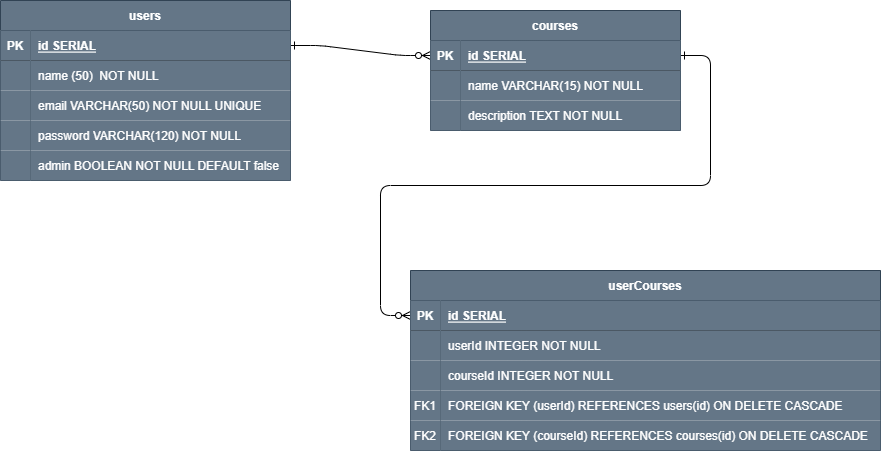

The diagram above was exported from draw.io. Its source (the exported page's mxGraphModel, read from the mxfile embedded in the PNG):
<mxGraphModel dx="1009" dy="542" grid="1" gridSize="10" guides="1" tooltips="1" connect="1" arrows="1" fold="1" page="1" pageScale="1" pageWidth="1200" pageHeight="1920" math="0" shadow="0" extFonts="Permanent Marker^https://fonts.googleapis.com/css?family=Permanent+Marker">
  <root>
    <mxCell id="0" />
    <mxCell id="1" parent="0" />
    <mxCell id="C-vyLk0tnHw3VtMMgP7b-1" value="" style="edgeStyle=entityRelationEdgeStyle;endArrow=ERzeroToMany;startArrow=ERone;endFill=1;startFill=0;exitX=1;exitY=0.5;exitDx=0;exitDy=0;entryX=0;entryY=0.5;entryDx=0;entryDy=0;" parent="1" source="C-vyLk0tnHw3VtMMgP7b-24" target="C-vyLk0tnHw3VtMMgP7b-3" edge="1">
      <mxGeometry width="100" height="100" relative="1" as="geometry">
        <mxPoint x="390" y="155" as="sourcePoint" />
        <mxPoint x="520" y="150" as="targetPoint" />
      </mxGeometry>
    </mxCell>
    <mxCell id="C-vyLk0tnHw3VtMMgP7b-12" value="" style="edgeStyle=entityRelationEdgeStyle;endArrow=ERzeroToMany;startArrow=ERone;endFill=1;startFill=0;exitX=1;exitY=0.5;exitDx=0;exitDy=0;" parent="1" source="C-vyLk0tnHw3VtMMgP7b-3" edge="1">
      <mxGeometry width="100" height="100" relative="1" as="geometry">
        <mxPoint x="780" y="150" as="sourcePoint" />
        <mxPoint x="450" y="345" as="targetPoint" />
      </mxGeometry>
    </mxCell>
    <mxCell id="C-vyLk0tnHw3VtMMgP7b-2" value="courses" style="shape=table;startSize=30;container=1;collapsible=1;childLayout=tableLayout;fixedRows=1;rowLines=0;fontStyle=1;align=center;resizeLast=1;fillColor=#647687;fontColor=#ffffff;strokeColor=#314354;" parent="1" vertex="1">
      <mxGeometry x="470" y="40" width="250" height="120" as="geometry" />
    </mxCell>
    <mxCell id="C-vyLk0tnHw3VtMMgP7b-3" value="" style="shape=partialRectangle;collapsible=0;dropTarget=0;pointerEvents=0;fillColor=none;points=[[0,0.5],[1,0.5]];portConstraint=eastwest;top=0;left=0;right=0;bottom=1;" parent="C-vyLk0tnHw3VtMMgP7b-2" vertex="1">
      <mxGeometry y="30" width="250" height="30" as="geometry" />
    </mxCell>
    <mxCell id="C-vyLk0tnHw3VtMMgP7b-4" value="PK" style="shape=partialRectangle;overflow=hidden;connectable=0;fillColor=#647687;top=0;left=0;bottom=0;right=0;fontStyle=1;fontColor=#ffffff;strokeColor=#314354;" parent="C-vyLk0tnHw3VtMMgP7b-3" vertex="1">
      <mxGeometry width="30" height="30" as="geometry">
        <mxRectangle width="30" height="30" as="alternateBounds" />
      </mxGeometry>
    </mxCell>
    <mxCell id="C-vyLk0tnHw3VtMMgP7b-5" value="id SERIAL" style="shape=partialRectangle;overflow=hidden;connectable=0;fillColor=#647687;top=0;left=0;bottom=0;right=0;align=left;spacingLeft=6;fontStyle=5;fontColor=#ffffff;strokeColor=#314354;" parent="C-vyLk0tnHw3VtMMgP7b-3" vertex="1">
      <mxGeometry x="30" width="220" height="30" as="geometry">
        <mxRectangle width="220" height="30" as="alternateBounds" />
      </mxGeometry>
    </mxCell>
    <mxCell id="C-vyLk0tnHw3VtMMgP7b-6" value="" style="shape=partialRectangle;collapsible=0;dropTarget=0;pointerEvents=0;fillColor=none;points=[[0,0.5],[1,0.5]];portConstraint=eastwest;top=0;left=0;right=0;bottom=0;" parent="C-vyLk0tnHw3VtMMgP7b-2" vertex="1">
      <mxGeometry y="60" width="250" height="30" as="geometry" />
    </mxCell>
    <mxCell id="C-vyLk0tnHw3VtMMgP7b-7" value="" style="shape=partialRectangle;overflow=hidden;connectable=0;fillColor=#647687;top=0;left=0;bottom=0;right=0;fontColor=#ffffff;strokeColor=#314354;" parent="C-vyLk0tnHw3VtMMgP7b-6" vertex="1">
      <mxGeometry width="30" height="30" as="geometry">
        <mxRectangle width="30" height="30" as="alternateBounds" />
      </mxGeometry>
    </mxCell>
    <mxCell id="C-vyLk0tnHw3VtMMgP7b-8" value="name VARCHAR(15) NOT NULL" style="shape=partialRectangle;overflow=hidden;connectable=0;fillColor=#647687;top=0;left=0;bottom=0;right=0;align=left;spacingLeft=6;fontColor=#ffffff;strokeColor=#314354;" parent="C-vyLk0tnHw3VtMMgP7b-6" vertex="1">
      <mxGeometry x="30" width="220" height="30" as="geometry">
        <mxRectangle width="220" height="30" as="alternateBounds" />
      </mxGeometry>
    </mxCell>
    <mxCell id="C-vyLk0tnHw3VtMMgP7b-9" value="" style="shape=partialRectangle;collapsible=0;dropTarget=0;pointerEvents=0;fillColor=none;points=[[0,0.5],[1,0.5]];portConstraint=eastwest;top=0;left=0;right=0;bottom=0;" parent="C-vyLk0tnHw3VtMMgP7b-2" vertex="1">
      <mxGeometry y="90" width="250" height="30" as="geometry" />
    </mxCell>
    <mxCell id="C-vyLk0tnHw3VtMMgP7b-10" value="" style="shape=partialRectangle;overflow=hidden;connectable=0;fillColor=#647687;top=0;left=0;bottom=0;right=0;fontColor=#ffffff;strokeColor=#314354;" parent="C-vyLk0tnHw3VtMMgP7b-9" vertex="1">
      <mxGeometry width="30" height="30" as="geometry">
        <mxRectangle width="30" height="30" as="alternateBounds" />
      </mxGeometry>
    </mxCell>
    <mxCell id="C-vyLk0tnHw3VtMMgP7b-11" value="description TEXT NOT NULL" style="shape=partialRectangle;overflow=hidden;connectable=0;fillColor=#647687;top=0;left=0;bottom=0;right=0;align=left;spacingLeft=6;fontColor=#ffffff;strokeColor=#314354;" parent="C-vyLk0tnHw3VtMMgP7b-9" vertex="1">
      <mxGeometry x="30" width="220" height="30" as="geometry">
        <mxRectangle width="220" height="30" as="alternateBounds" />
      </mxGeometry>
    </mxCell>
    <mxCell id="C-vyLk0tnHw3VtMMgP7b-13" value="userCourses" style="shape=table;startSize=30;container=1;collapsible=1;childLayout=tableLayout;fixedRows=1;rowLines=0;fontStyle=1;align=center;resizeLast=1;fillColor=#647687;fontColor=#ffffff;strokeColor=#314354;" parent="1" vertex="1">
      <mxGeometry x="450" y="300" width="470" height="180" as="geometry" />
    </mxCell>
    <mxCell id="C-vyLk0tnHw3VtMMgP7b-14" value="" style="shape=partialRectangle;collapsible=0;dropTarget=0;pointerEvents=0;fillColor=none;points=[[0,0.5],[1,0.5]];portConstraint=eastwest;top=0;left=0;right=0;bottom=1;" parent="C-vyLk0tnHw3VtMMgP7b-13" vertex="1">
      <mxGeometry y="30" width="470" height="30" as="geometry" />
    </mxCell>
    <mxCell id="C-vyLk0tnHw3VtMMgP7b-15" value="PK" style="shape=partialRectangle;overflow=hidden;connectable=0;fillColor=#647687;top=0;left=0;bottom=0;right=0;fontStyle=1;fontColor=#ffffff;strokeColor=#314354;" parent="C-vyLk0tnHw3VtMMgP7b-14" vertex="1">
      <mxGeometry width="30" height="30" as="geometry">
        <mxRectangle width="30" height="30" as="alternateBounds" />
      </mxGeometry>
    </mxCell>
    <mxCell id="C-vyLk0tnHw3VtMMgP7b-16" value="id SERIAL" style="shape=partialRectangle;overflow=hidden;connectable=0;fillColor=#647687;top=0;left=0;bottom=0;right=0;align=left;spacingLeft=6;fontStyle=5;fontColor=#ffffff;strokeColor=#314354;" parent="C-vyLk0tnHw3VtMMgP7b-14" vertex="1">
      <mxGeometry x="30" width="440" height="30" as="geometry">
        <mxRectangle width="440" height="30" as="alternateBounds" />
      </mxGeometry>
    </mxCell>
    <mxCell id="C-vyLk0tnHw3VtMMgP7b-17" value="" style="shape=partialRectangle;collapsible=0;dropTarget=0;pointerEvents=0;fillColor=none;points=[[0,0.5],[1,0.5]];portConstraint=eastwest;top=0;left=0;right=0;bottom=0;" parent="C-vyLk0tnHw3VtMMgP7b-13" vertex="1">
      <mxGeometry y="60" width="470" height="30" as="geometry" />
    </mxCell>
    <mxCell id="C-vyLk0tnHw3VtMMgP7b-18" value="" style="shape=partialRectangle;overflow=hidden;connectable=0;fillColor=#647687;top=0;left=0;bottom=0;right=0;fontColor=#ffffff;strokeColor=#314354;" parent="C-vyLk0tnHw3VtMMgP7b-17" vertex="1">
      <mxGeometry width="30" height="30" as="geometry">
        <mxRectangle width="30" height="30" as="alternateBounds" />
      </mxGeometry>
    </mxCell>
    <mxCell id="C-vyLk0tnHw3VtMMgP7b-19" value="userId INTEGER NOT NULL" style="shape=partialRectangle;overflow=hidden;connectable=0;fillColor=#647687;top=0;left=0;bottom=0;right=0;align=left;spacingLeft=6;fontColor=#ffffff;strokeColor=#314354;" parent="C-vyLk0tnHw3VtMMgP7b-17" vertex="1">
      <mxGeometry x="30" width="440" height="30" as="geometry">
        <mxRectangle width="440" height="30" as="alternateBounds" />
      </mxGeometry>
    </mxCell>
    <mxCell id="C-vyLk0tnHw3VtMMgP7b-20" value="" style="shape=partialRectangle;collapsible=0;dropTarget=0;pointerEvents=0;fillColor=none;points=[[0,0.5],[1,0.5]];portConstraint=eastwest;top=0;left=0;right=0;bottom=0;" parent="C-vyLk0tnHw3VtMMgP7b-13" vertex="1">
      <mxGeometry y="90" width="470" height="30" as="geometry" />
    </mxCell>
    <mxCell id="C-vyLk0tnHw3VtMMgP7b-21" value="" style="shape=partialRectangle;overflow=hidden;connectable=0;fillColor=#647687;top=0;left=0;bottom=0;right=0;fontColor=#ffffff;strokeColor=#314354;" parent="C-vyLk0tnHw3VtMMgP7b-20" vertex="1">
      <mxGeometry width="30" height="30" as="geometry">
        <mxRectangle width="30" height="30" as="alternateBounds" />
      </mxGeometry>
    </mxCell>
    <mxCell id="C-vyLk0tnHw3VtMMgP7b-22" value="courseId INTEGER NOT NULL" style="shape=partialRectangle;overflow=hidden;connectable=0;fillColor=#647687;top=0;left=0;bottom=0;right=0;align=left;spacingLeft=6;fontColor=#ffffff;strokeColor=#314354;" parent="C-vyLk0tnHw3VtMMgP7b-20" vertex="1">
      <mxGeometry x="30" width="440" height="30" as="geometry">
        <mxRectangle width="440" height="30" as="alternateBounds" />
      </mxGeometry>
    </mxCell>
    <mxCell id="SpCfTzDTCDRqsBCZjeat-23" value="" style="shape=partialRectangle;collapsible=0;dropTarget=0;pointerEvents=0;fillColor=none;points=[[0,0.5],[1,0.5]];portConstraint=eastwest;top=0;left=0;right=0;bottom=0;" vertex="1" parent="C-vyLk0tnHw3VtMMgP7b-13">
      <mxGeometry y="120" width="470" height="30" as="geometry" />
    </mxCell>
    <mxCell id="SpCfTzDTCDRqsBCZjeat-24" value="" style="shape=partialRectangle;overflow=hidden;connectable=0;fillColor=none;top=0;left=0;bottom=0;right=0;" vertex="1" parent="SpCfTzDTCDRqsBCZjeat-23">
      <mxGeometry width="30" height="30" as="geometry">
        <mxRectangle width="30" height="30" as="alternateBounds" />
      </mxGeometry>
    </mxCell>
    <mxCell id="SpCfTzDTCDRqsBCZjeat-25" value="FOREIGN KEY (userId) REFERENCES users(id) ON DELETE CASCADE" style="shape=partialRectangle;overflow=hidden;connectable=0;fillColor=#647687;top=0;left=0;bottom=0;right=0;align=left;spacingLeft=6;fontColor=#ffffff;strokeColor=#314354;" vertex="1" parent="SpCfTzDTCDRqsBCZjeat-23">
      <mxGeometry x="30" width="440" height="30" as="geometry">
        <mxRectangle width="440" height="30" as="alternateBounds" />
      </mxGeometry>
    </mxCell>
    <mxCell id="SpCfTzDTCDRqsBCZjeat-26" value="" style="shape=partialRectangle;collapsible=0;dropTarget=0;pointerEvents=0;fillColor=none;points=[[0,0.5],[1,0.5]];portConstraint=eastwest;top=0;left=0;right=0;bottom=0;" vertex="1" parent="C-vyLk0tnHw3VtMMgP7b-13">
      <mxGeometry y="150" width="470" height="30" as="geometry" />
    </mxCell>
    <mxCell id="SpCfTzDTCDRqsBCZjeat-27" value="" style="shape=partialRectangle;overflow=hidden;connectable=0;fillColor=none;top=0;left=0;bottom=0;right=0;" vertex="1" parent="SpCfTzDTCDRqsBCZjeat-26">
      <mxGeometry width="30" height="30" as="geometry">
        <mxRectangle width="30" height="30" as="alternateBounds" />
      </mxGeometry>
    </mxCell>
    <mxCell id="SpCfTzDTCDRqsBCZjeat-28" value="FOREIGN KEY (courseId) REFERENCES courses(id) ON DELETE CASCADE" style="shape=partialRectangle;overflow=hidden;connectable=0;fillColor=#647687;top=0;left=0;bottom=0;right=0;align=left;spacingLeft=6;fontColor=#ffffff;strokeColor=#314354;" vertex="1" parent="SpCfTzDTCDRqsBCZjeat-26">
      <mxGeometry x="30" width="440" height="30" as="geometry">
        <mxRectangle width="440" height="30" as="alternateBounds" />
      </mxGeometry>
    </mxCell>
    <mxCell id="SpCfTzDTCDRqsBCZjeat-48" value="FK1" style="shape=partialRectangle;overflow=hidden;connectable=0;fillColor=#647687;top=0;left=0;bottom=0;right=0;fontColor=#ffffff;strokeColor=#314354;" vertex="1" parent="1">
      <mxGeometry x="450" y="420" width="30" height="30" as="geometry">
        <mxRectangle width="30" height="30" as="alternateBounds" />
      </mxGeometry>
    </mxCell>
    <mxCell id="SpCfTzDTCDRqsBCZjeat-49" value="FK2" style="shape=partialRectangle;overflow=hidden;connectable=0;fillColor=#647687;top=0;left=0;bottom=0;right=0;fontColor=#ffffff;strokeColor=#314354;" vertex="1" parent="1">
      <mxGeometry x="450" y="450" width="30" height="30" as="geometry">
        <mxRectangle width="30" height="30" as="alternateBounds" />
      </mxGeometry>
    </mxCell>
    <mxCell id="C-vyLk0tnHw3VtMMgP7b-23" value="users" style="shape=table;startSize=30;container=1;collapsible=1;childLayout=tableLayout;fixedRows=1;rowLines=0;fontStyle=1;align=center;resizeLast=1;fillColor=#647687;fontColor=#ffffff;strokeColor=#314354;" parent="1" vertex="1">
      <mxGeometry x="40" y="30" width="290" height="180" as="geometry" />
    </mxCell>
    <mxCell id="C-vyLk0tnHw3VtMMgP7b-24" value="" style="shape=partialRectangle;collapsible=0;dropTarget=0;pointerEvents=0;fillColor=none;points=[[0,0.5],[1,0.5]];portConstraint=eastwest;top=0;left=0;right=0;bottom=1;" parent="C-vyLk0tnHw3VtMMgP7b-23" vertex="1">
      <mxGeometry y="30" width="290" height="30" as="geometry" />
    </mxCell>
    <mxCell id="C-vyLk0tnHw3VtMMgP7b-25" value="PK" style="shape=partialRectangle;overflow=hidden;connectable=0;fillColor=#647687;top=0;left=0;bottom=0;right=0;fontStyle=1;fontColor=#ffffff;strokeColor=#314354;" parent="C-vyLk0tnHw3VtMMgP7b-24" vertex="1">
      <mxGeometry width="30" height="30" as="geometry">
        <mxRectangle width="30" height="30" as="alternateBounds" />
      </mxGeometry>
    </mxCell>
    <mxCell id="C-vyLk0tnHw3VtMMgP7b-26" value="id SERIAL" style="shape=partialRectangle;overflow=hidden;connectable=0;fillColor=#647687;top=0;left=0;bottom=0;right=0;align=left;spacingLeft=6;fontStyle=5;strokeColor=#314354;fontColor=#ffffff;" parent="C-vyLk0tnHw3VtMMgP7b-24" vertex="1">
      <mxGeometry x="30" width="260" height="30" as="geometry">
        <mxRectangle width="260" height="30" as="alternateBounds" />
      </mxGeometry>
    </mxCell>
    <mxCell id="C-vyLk0tnHw3VtMMgP7b-27" value="" style="shape=partialRectangle;collapsible=0;dropTarget=0;pointerEvents=0;fillColor=none;points=[[0,0.5],[1,0.5]];portConstraint=eastwest;top=0;left=0;right=0;bottom=0;" parent="C-vyLk0tnHw3VtMMgP7b-23" vertex="1">
      <mxGeometry y="60" width="290" height="30" as="geometry" />
    </mxCell>
    <mxCell id="C-vyLk0tnHw3VtMMgP7b-28" value="" style="shape=partialRectangle;overflow=hidden;connectable=0;fillColor=#647687;top=0;left=0;bottom=0;right=0;fontColor=#ffffff;strokeColor=#314354;" parent="C-vyLk0tnHw3VtMMgP7b-27" vertex="1">
      <mxGeometry width="30" height="30" as="geometry">
        <mxRectangle width="30" height="30" as="alternateBounds" />
      </mxGeometry>
    </mxCell>
    <mxCell id="C-vyLk0tnHw3VtMMgP7b-29" value="name (50)  NOT NULL" style="shape=partialRectangle;overflow=hidden;connectable=0;fillColor=#647687;top=0;left=0;bottom=0;right=0;align=left;spacingLeft=6;fontColor=#ffffff;strokeColor=#314354;" parent="C-vyLk0tnHw3VtMMgP7b-27" vertex="1">
      <mxGeometry x="30" width="260" height="30" as="geometry">
        <mxRectangle width="260" height="30" as="alternateBounds" />
      </mxGeometry>
    </mxCell>
    <mxCell id="SpCfTzDTCDRqsBCZjeat-1" value="" style="shape=partialRectangle;collapsible=0;dropTarget=0;pointerEvents=0;fillColor=none;points=[[0,0.5],[1,0.5]];portConstraint=eastwest;top=0;left=0;right=0;bottom=0;" vertex="1" parent="C-vyLk0tnHw3VtMMgP7b-23">
      <mxGeometry y="90" width="290" height="30" as="geometry" />
    </mxCell>
    <mxCell id="SpCfTzDTCDRqsBCZjeat-2" value="" style="shape=partialRectangle;overflow=hidden;connectable=0;fillColor=#647687;top=0;left=0;bottom=0;right=0;fontColor=#ffffff;strokeColor=#314354;" vertex="1" parent="SpCfTzDTCDRqsBCZjeat-1">
      <mxGeometry width="30" height="30" as="geometry">
        <mxRectangle width="30" height="30" as="alternateBounds" />
      </mxGeometry>
    </mxCell>
    <mxCell id="SpCfTzDTCDRqsBCZjeat-3" value="email VARCHAR(50) NOT NULL UNIQUE" style="shape=partialRectangle;overflow=hidden;connectable=0;fillColor=#647687;top=0;left=0;bottom=0;right=0;align=left;spacingLeft=6;fontColor=#ffffff;strokeColor=#314354;" vertex="1" parent="SpCfTzDTCDRqsBCZjeat-1">
      <mxGeometry x="30" width="260" height="30" as="geometry">
        <mxRectangle width="260" height="30" as="alternateBounds" />
      </mxGeometry>
    </mxCell>
    <mxCell id="SpCfTzDTCDRqsBCZjeat-4" value="" style="shape=partialRectangle;collapsible=0;dropTarget=0;pointerEvents=0;fillColor=none;points=[[0,0.5],[1,0.5]];portConstraint=eastwest;top=0;left=0;right=0;bottom=0;" vertex="1" parent="C-vyLk0tnHw3VtMMgP7b-23">
      <mxGeometry y="120" width="290" height="30" as="geometry" />
    </mxCell>
    <mxCell id="SpCfTzDTCDRqsBCZjeat-5" value="" style="shape=partialRectangle;overflow=hidden;connectable=0;fillColor=#647687;top=0;left=0;bottom=0;right=0;fontColor=#ffffff;strokeColor=#314354;" vertex="1" parent="SpCfTzDTCDRqsBCZjeat-4">
      <mxGeometry width="30" height="30" as="geometry">
        <mxRectangle width="30" height="30" as="alternateBounds" />
      </mxGeometry>
    </mxCell>
    <mxCell id="SpCfTzDTCDRqsBCZjeat-6" value="password VARCHAR(120) NOT NULL" style="shape=partialRectangle;overflow=hidden;connectable=0;fillColor=#647687;top=0;left=0;bottom=0;right=0;align=left;spacingLeft=6;fontColor=#ffffff;strokeColor=#314354;" vertex="1" parent="SpCfTzDTCDRqsBCZjeat-4">
      <mxGeometry x="30" width="260" height="30" as="geometry">
        <mxRectangle width="260" height="30" as="alternateBounds" />
      </mxGeometry>
    </mxCell>
    <mxCell id="SpCfTzDTCDRqsBCZjeat-7" value="" style="shape=partialRectangle;collapsible=0;dropTarget=0;pointerEvents=0;fillColor=none;points=[[0,0.5],[1,0.5]];portConstraint=eastwest;top=0;left=0;right=0;bottom=0;" vertex="1" parent="C-vyLk0tnHw3VtMMgP7b-23">
      <mxGeometry y="150" width="290" height="30" as="geometry" />
    </mxCell>
    <mxCell id="SpCfTzDTCDRqsBCZjeat-8" value="" style="shape=partialRectangle;overflow=hidden;connectable=0;fillColor=#647687;top=0;left=0;bottom=0;right=0;fontColor=#ffffff;strokeColor=#314354;" vertex="1" parent="SpCfTzDTCDRqsBCZjeat-7">
      <mxGeometry width="30" height="30" as="geometry">
        <mxRectangle width="30" height="30" as="alternateBounds" />
      </mxGeometry>
    </mxCell>
    <mxCell id="SpCfTzDTCDRqsBCZjeat-9" value="admin BOOLEAN NOT NULL DEFAULT false" style="shape=partialRectangle;overflow=hidden;connectable=0;fillColor=#647687;top=0;left=0;bottom=0;right=0;align=left;spacingLeft=6;fontColor=#ffffff;strokeColor=#314354;" vertex="1" parent="SpCfTzDTCDRqsBCZjeat-7">
      <mxGeometry x="30" width="260" height="30" as="geometry">
        <mxRectangle width="260" height="30" as="alternateBounds" />
      </mxGeometry>
    </mxCell>
    <mxCell id="SpCfTzDTCDRqsBCZjeat-50" style="edgeStyle=orthogonalEdgeStyle;rounded=0;orthogonalLoop=1;jettySize=auto;html=1;exitX=1;exitY=0.5;exitDx=0;exitDy=0;" edge="1" parent="C-vyLk0tnHw3VtMMgP7b-23" source="C-vyLk0tnHw3VtMMgP7b-24" target="C-vyLk0tnHw3VtMMgP7b-24">
      <mxGeometry relative="1" as="geometry" />
    </mxCell>
  </root>
</mxGraphModel>